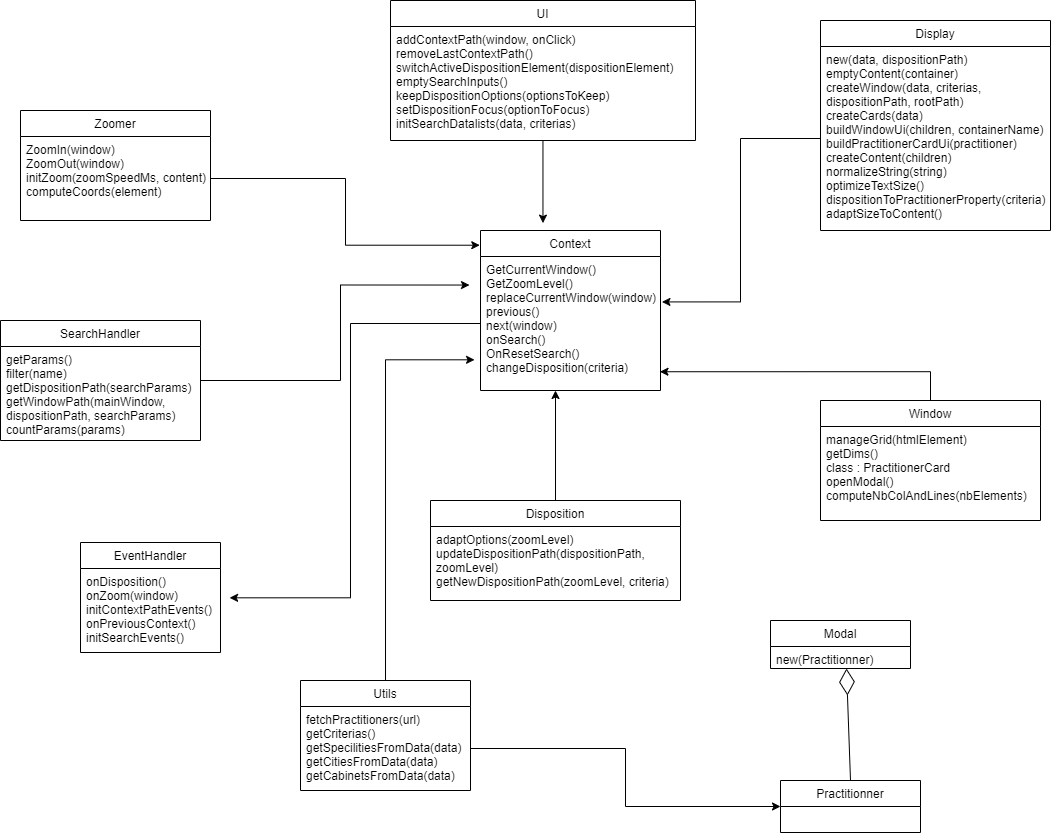

The diagram above was exported from draw.io. Its source (the exported page's mxGraphModel, read from the mxfile embedded in the PNG):
<mxGraphModel dx="1022" dy="437" grid="1" gridSize="10" guides="1" tooltips="1" connect="1" arrows="1" fold="1" page="1" pageScale="1" pageWidth="1169" pageHeight="1654" math="0" shadow="0">
  <root>
    <mxCell id="0" />
    <mxCell id="1" parent="0" />
    <mxCell id="RthoDdXmblp4rkjN7TFv-5" value="Display" style="swimlane;fontStyle=0;childLayout=stackLayout;horizontal=1;startSize=26;fillColor=none;horizontalStack=0;resizeParent=1;resizeParentMax=0;resizeLast=0;collapsible=1;marginBottom=0;" parent="1" vertex="1">
      <mxGeometry x="850" y="30" width="230" height="210" as="geometry" />
    </mxCell>
    <mxCell id="RthoDdXmblp4rkjN7TFv-6" value="new(data, dispositionPath)&#10;emptyContent(container)&#10;createWindow(data, criterias, &#10;dispositionPath, rootPath)&#10;createCards(data)&#10;buildWindowUi(children, containerName)&#10;buildPractitionerCardUi(practitioner)&#10;createContent(children)&#10;normalizeString(string)&#10;optimizeTextSize()&#10;dispositionToPractitionerProperty(criteria)&#10;adaptSizeToContent()&#10;" style="text;strokeColor=none;fillColor=none;align=left;verticalAlign=top;spacingLeft=4;spacingRight=4;overflow=hidden;rotatable=0;points=[[0,0.5],[1,0.5]];portConstraint=eastwest;" parent="RthoDdXmblp4rkjN7TFv-5" vertex="1">
      <mxGeometry y="26" width="230" height="184" as="geometry" />
    </mxCell>
    <mxCell id="RthoDdXmblp4rkjN7TFv-9" value="Context" style="swimlane;fontStyle=0;childLayout=stackLayout;horizontal=1;startSize=26;fillColor=none;horizontalStack=0;resizeParent=1;resizeParentMax=0;resizeLast=0;collapsible=1;marginBottom=0;" parent="1" vertex="1">
      <mxGeometry x="510" y="240" width="180" height="160" as="geometry" />
    </mxCell>
    <mxCell id="RthoDdXmblp4rkjN7TFv-10" value="GetCurrentWindow()&#10;GetZoomLevel()&#10;replaceCurrentWindow(window)&#10;previous()&#10;next(window)&#10;onSearch()&#10;OnResetSearch()&#10;changeDisposition(criteria)&#10;&#10;" style="text;strokeColor=none;fillColor=none;align=left;verticalAlign=top;spacingLeft=4;spacingRight=4;overflow=hidden;rotatable=0;points=[[0,0.5],[1,0.5]];portConstraint=eastwest;" parent="RthoDdXmblp4rkjN7TFv-9" vertex="1">
      <mxGeometry y="26" width="180" height="134" as="geometry" />
    </mxCell>
    <mxCell id="RthoDdXmblp4rkjN7TFv-12" value="&#10;&#10;" style="text;strokeColor=none;fillColor=none;align=left;verticalAlign=top;spacingLeft=4;spacingRight=4;overflow=hidden;rotatable=0;points=[[0,0.5],[1,0.5]];portConstraint=eastwest;" parent="RthoDdXmblp4rkjN7TFv-9" vertex="1">
      <mxGeometry y="160" width="180" as="geometry" />
    </mxCell>
    <mxCell id="RthoDdXmblp4rkjN7TFv-65" style="edgeStyle=orthogonalEdgeStyle;rounded=0;orthogonalLoop=1;jettySize=auto;html=1;" parent="1" source="RthoDdXmblp4rkjN7TFv-18" edge="1">
      <mxGeometry relative="1" as="geometry">
        <mxPoint x="585" y="400" as="targetPoint" />
      </mxGeometry>
    </mxCell>
    <mxCell id="RthoDdXmblp4rkjN7TFv-18" value="Disposition" style="swimlane;fontStyle=0;childLayout=stackLayout;horizontal=1;startSize=26;fillColor=none;horizontalStack=0;resizeParent=1;resizeParentMax=0;resizeLast=0;collapsible=1;marginBottom=0;" parent="1" vertex="1">
      <mxGeometry x="460" y="510" width="250" height="100" as="geometry" />
    </mxCell>
    <mxCell id="RthoDdXmblp4rkjN7TFv-19" value="adaptOptions(zoomLevel)&#10;updateDispositionPath(dispositionPath,&#10;zoomLevel)&#10;getNewDispositionPath(zoomLevel, criteria)&#10;&#10;" style="text;strokeColor=none;fillColor=none;align=left;verticalAlign=top;spacingLeft=4;spacingRight=4;overflow=hidden;rotatable=0;points=[[0,0.5],[1,0.5]];portConstraint=eastwest;" parent="RthoDdXmblp4rkjN7TFv-18" vertex="1">
      <mxGeometry y="26" width="250" height="74" as="geometry" />
    </mxCell>
    <mxCell id="RthoDdXmblp4rkjN7TFv-22" value="EventHandler" style="swimlane;fontStyle=0;childLayout=stackLayout;horizontal=1;startSize=26;fillColor=none;horizontalStack=0;resizeParent=1;resizeParentMax=0;resizeLast=0;collapsible=1;marginBottom=0;" parent="1" vertex="1">
      <mxGeometry x="110" y="552" width="140" height="110" as="geometry" />
    </mxCell>
    <mxCell id="RthoDdXmblp4rkjN7TFv-24" value="onDisposition()&#10;onZoom(window)&#10;initContextPathEvents()&#10;onPreviousContext()&#10;initSearchEvents()&#10;" style="text;strokeColor=none;fillColor=none;align=left;verticalAlign=top;spacingLeft=4;spacingRight=4;overflow=hidden;rotatable=0;points=[[0,0.5],[1,0.5]];portConstraint=eastwest;" parent="RthoDdXmblp4rkjN7TFv-22" vertex="1">
      <mxGeometry y="26" width="140" height="84" as="geometry" />
    </mxCell>
    <mxCell id="RthoDdXmblp4rkjN7TFv-26" value="Modal" style="swimlane;fontStyle=0;childLayout=stackLayout;horizontal=1;startSize=26;fillColor=none;horizontalStack=0;resizeParent=1;resizeParentMax=0;resizeLast=0;collapsible=1;marginBottom=0;" parent="1" vertex="1">
      <mxGeometry x="800" y="630" width="140" height="48" as="geometry" />
    </mxCell>
    <mxCell id="RthoDdXmblp4rkjN7TFv-27" value="new(Practitionner)" style="text;strokeColor=none;fillColor=none;align=left;verticalAlign=top;spacingLeft=4;spacingRight=4;overflow=hidden;rotatable=0;points=[[0,0.5],[1,0.5]];portConstraint=eastwest;" parent="RthoDdXmblp4rkjN7TFv-26" vertex="1">
      <mxGeometry y="26" width="140" height="22" as="geometry" />
    </mxCell>
    <mxCell id="RthoDdXmblp4rkjN7TFv-30" value="Practitionner" style="swimlane;fontStyle=0;childLayout=stackLayout;horizontal=1;startSize=26;fillColor=none;horizontalStack=0;resizeParent=1;resizeParentMax=0;resizeLast=0;collapsible=1;marginBottom=0;" parent="1" vertex="1">
      <mxGeometry x="810" y="790" width="140" height="52" as="geometry" />
    </mxCell>
    <mxCell id="RthoDdXmblp4rkjN7TFv-64" style="edgeStyle=orthogonalEdgeStyle;rounded=0;orthogonalLoop=1;jettySize=auto;html=1;entryX=-0.061;entryY=0.213;entryDx=0;entryDy=0;entryPerimeter=0;" parent="1" source="RthoDdXmblp4rkjN7TFv-34" target="RthoDdXmblp4rkjN7TFv-10" edge="1">
      <mxGeometry relative="1" as="geometry" />
    </mxCell>
    <mxCell id="RthoDdXmblp4rkjN7TFv-34" value="SearchHandler" style="swimlane;fontStyle=0;childLayout=stackLayout;horizontal=1;startSize=26;fillColor=none;horizontalStack=0;resizeParent=1;resizeParentMax=0;resizeLast=0;collapsible=1;marginBottom=0;" parent="1" vertex="1">
      <mxGeometry x="30" y="330" width="200" height="120" as="geometry" />
    </mxCell>
    <mxCell id="RthoDdXmblp4rkjN7TFv-35" value="getParams()&#10;filter(name)&#10;getDispositionPath(searchParams)&#10;getWindowPath(mainWindow, &#10;dispositionPath, searchParams)&#10;countParams(params)" style="text;strokeColor=none;fillColor=none;align=left;verticalAlign=top;spacingLeft=4;spacingRight=4;overflow=hidden;rotatable=0;points=[[0,0.5],[1,0.5]];portConstraint=eastwest;" parent="RthoDdXmblp4rkjN7TFv-34" vertex="1">
      <mxGeometry y="26" width="200" height="94" as="geometry" />
    </mxCell>
    <mxCell id="ndr4jrvfbMzwk7C6SuW6-6" style="edgeStyle=orthogonalEdgeStyle;rounded=0;orthogonalLoop=1;jettySize=auto;html=1;entryX=0.347;entryY=-0.046;entryDx=0;entryDy=0;entryPerimeter=0;" parent="1" source="RthoDdXmblp4rkjN7TFv-38" target="RthoDdXmblp4rkjN7TFv-9" edge="1">
      <mxGeometry relative="1" as="geometry" />
    </mxCell>
    <mxCell id="RthoDdXmblp4rkjN7TFv-38" value="UI" style="swimlane;fontStyle=0;childLayout=stackLayout;horizontal=1;startSize=26;fillColor=none;horizontalStack=0;resizeParent=1;resizeParentMax=0;resizeLast=0;collapsible=1;marginBottom=0;" parent="1" vertex="1">
      <mxGeometry x="420" y="10" width="305" height="140" as="geometry" />
    </mxCell>
    <mxCell id="RthoDdXmblp4rkjN7TFv-39" value="addContextPath(window, onClick)&#10;removeLastContextPath()&#10;switchActiveDispositionElement(dispositionElement)&#10;emptySearchInputs()&#10;keepDispositionOptions(optionsToKeep)&#10;setDispositionFocus(optionToFocus)&#10;initSearchDatalists(data, criterias)&#10;" style="text;strokeColor=none;fillColor=none;align=left;verticalAlign=top;spacingLeft=4;spacingRight=4;overflow=hidden;rotatable=0;points=[[0,0.5],[1,0.5]];portConstraint=eastwest;" parent="RthoDdXmblp4rkjN7TFv-38" vertex="1">
      <mxGeometry y="26" width="305" height="114" as="geometry" />
    </mxCell>
    <mxCell id="3hnb2aFU-mlVhqOqehoX-2" style="edgeStyle=orthogonalEdgeStyle;rounded=0;orthogonalLoop=1;jettySize=auto;html=1;entryX=-0.033;entryY=0.771;entryDx=0;entryDy=0;entryPerimeter=0;" parent="1" source="RthoDdXmblp4rkjN7TFv-42" target="RthoDdXmblp4rkjN7TFv-10" edge="1">
      <mxGeometry relative="1" as="geometry" />
    </mxCell>
    <mxCell id="RthoDdXmblp4rkjN7TFv-42" value="Utils" style="swimlane;fontStyle=0;childLayout=stackLayout;horizontal=1;startSize=26;fillColor=none;horizontalStack=0;resizeParent=1;resizeParentMax=0;resizeLast=0;collapsible=1;marginBottom=0;" parent="1" vertex="1">
      <mxGeometry x="330" y="690" width="170" height="110" as="geometry" />
    </mxCell>
    <mxCell id="RthoDdXmblp4rkjN7TFv-43" value="fetchPractitioners(url)&#10;getCriterias()&#10;getSpecilitiesFromData(data)&#10;getCitiesFromData(data)&#10;getCabinetsFromData(data)&#10;&#10;&#10;" style="text;strokeColor=none;fillColor=none;align=left;verticalAlign=top;spacingLeft=4;spacingRight=4;overflow=hidden;rotatable=0;points=[[0,0.5],[1,0.5]];portConstraint=eastwest;" parent="RthoDdXmblp4rkjN7TFv-42" vertex="1">
      <mxGeometry y="26" width="170" height="84" as="geometry" />
    </mxCell>
    <mxCell id="ndr4jrvfbMzwk7C6SuW6-5" style="edgeStyle=orthogonalEdgeStyle;rounded=0;orthogonalLoop=1;jettySize=auto;html=1;entryX=0.997;entryY=0.86;entryDx=0;entryDy=0;entryPerimeter=0;" parent="1" source="RthoDdXmblp4rkjN7TFv-46" target="RthoDdXmblp4rkjN7TFv-10" edge="1">
      <mxGeometry relative="1" as="geometry" />
    </mxCell>
    <mxCell id="RthoDdXmblp4rkjN7TFv-46" value="Window" style="swimlane;fontStyle=0;childLayout=stackLayout;horizontal=1;startSize=26;fillColor=none;horizontalStack=0;resizeParent=1;resizeParentMax=0;resizeLast=0;collapsible=1;marginBottom=0;" parent="1" vertex="1">
      <mxGeometry x="850" y="410" width="220" height="120" as="geometry" />
    </mxCell>
    <mxCell id="RthoDdXmblp4rkjN7TFv-47" value="manageGrid(htmlElement)&#10;getDims()&#10;class : PractitionerCard&#10;openModal()&#10;computeNbColAndLines(nbElements)&#10;&#10;" style="text;strokeColor=none;fillColor=none;align=left;verticalAlign=top;spacingLeft=4;spacingRight=4;overflow=hidden;rotatable=0;points=[[0,0.5],[1,0.5]];portConstraint=eastwest;" parent="RthoDdXmblp4rkjN7TFv-46" vertex="1">
      <mxGeometry y="26" width="220" height="94" as="geometry" />
    </mxCell>
    <mxCell id="RthoDdXmblp4rkjN7TFv-50" value="Zoomer" style="swimlane;fontStyle=0;childLayout=stackLayout;horizontal=1;startSize=26;fillColor=none;horizontalStack=0;resizeParent=1;resizeParentMax=0;resizeLast=0;collapsible=1;marginBottom=0;" parent="1" vertex="1">
      <mxGeometry x="50" y="120" width="190" height="110" as="geometry" />
    </mxCell>
    <mxCell id="RthoDdXmblp4rkjN7TFv-52" value="ZoomIn(window)&#10;ZoomOut(window)&#10;initZoom(zoomSpeedMs, content)&#10;computeCoords(element)" style="text;strokeColor=none;fillColor=none;align=left;verticalAlign=top;spacingLeft=4;spacingRight=4;overflow=hidden;rotatable=0;points=[[0,0.5],[1,0.5]];portConstraint=eastwest;" parent="RthoDdXmblp4rkjN7TFv-50" vertex="1">
      <mxGeometry y="26" width="190" height="84" as="geometry" />
    </mxCell>
    <mxCell id="RthoDdXmblp4rkjN7TFv-60" style="edgeStyle=orthogonalEdgeStyle;rounded=0;orthogonalLoop=1;jettySize=auto;html=1;entryX=1.008;entryY=0.339;entryDx=0;entryDy=0;entryPerimeter=0;" parent="1" source="RthoDdXmblp4rkjN7TFv-6" target="RthoDdXmblp4rkjN7TFv-10" edge="1">
      <mxGeometry relative="1" as="geometry">
        <mxPoint x="697" y="320" as="targetPoint" />
      </mxGeometry>
    </mxCell>
    <mxCell id="RthoDdXmblp4rkjN7TFv-63" style="edgeStyle=orthogonalEdgeStyle;rounded=0;orthogonalLoop=1;jettySize=auto;html=1;entryX=-0.004;entryY=0.092;entryDx=0;entryDy=0;entryPerimeter=0;" parent="1" source="RthoDdXmblp4rkjN7TFv-52" target="RthoDdXmblp4rkjN7TFv-9" edge="1">
      <mxGeometry relative="1" as="geometry" />
    </mxCell>
    <mxCell id="ndr4jrvfbMzwk7C6SuW6-2" style="edgeStyle=orthogonalEdgeStyle;rounded=0;orthogonalLoop=1;jettySize=auto;html=1;entryX=1.065;entryY=0.349;entryDx=0;entryDy=0;entryPerimeter=0;" parent="1" source="RthoDdXmblp4rkjN7TFv-10" target="RthoDdXmblp4rkjN7TFv-24" edge="1">
      <mxGeometry relative="1" as="geometry" />
    </mxCell>
    <mxCell id="ndr4jrvfbMzwk7C6SuW6-7" value="" style="endArrow=diamondThin;endFill=0;endSize=24;html=1;" parent="1" edge="1">
      <mxGeometry width="160" relative="1" as="geometry">
        <mxPoint x="880" y="790" as="sourcePoint" />
        <mxPoint x="876" y="678" as="targetPoint" />
      </mxGeometry>
    </mxCell>
    <mxCell id="3hnb2aFU-mlVhqOqehoX-1" style="edgeStyle=orthogonalEdgeStyle;rounded=0;orthogonalLoop=1;jettySize=auto;html=1;entryX=0;entryY=0.5;entryDx=0;entryDy=0;" parent="1" source="RthoDdXmblp4rkjN7TFv-43" target="RthoDdXmblp4rkjN7TFv-30" edge="1">
      <mxGeometry relative="1" as="geometry" />
    </mxCell>
  </root>
</mxGraphModel>